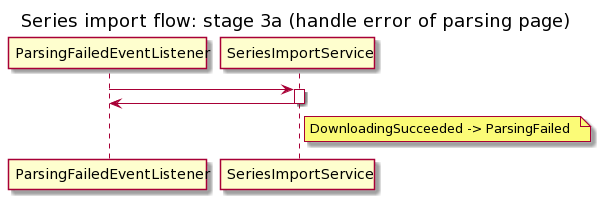

The diagram above was rendered by PlantUML. Its source (embedded in the PNG):
@startuml
title Series import flow: stage 3a (handle error of parsing page)

participant ParsingFailedEventListener
participant SeriesImportService

ParsingFailedEventListener->SeriesImportService:
activate SeriesImportService
SeriesImportService->ParsingFailedEventListener:
deactivate SeriesImportService
note right of SeriesImportService: DownloadingSucceeded -> ParsingFailed
@enduml